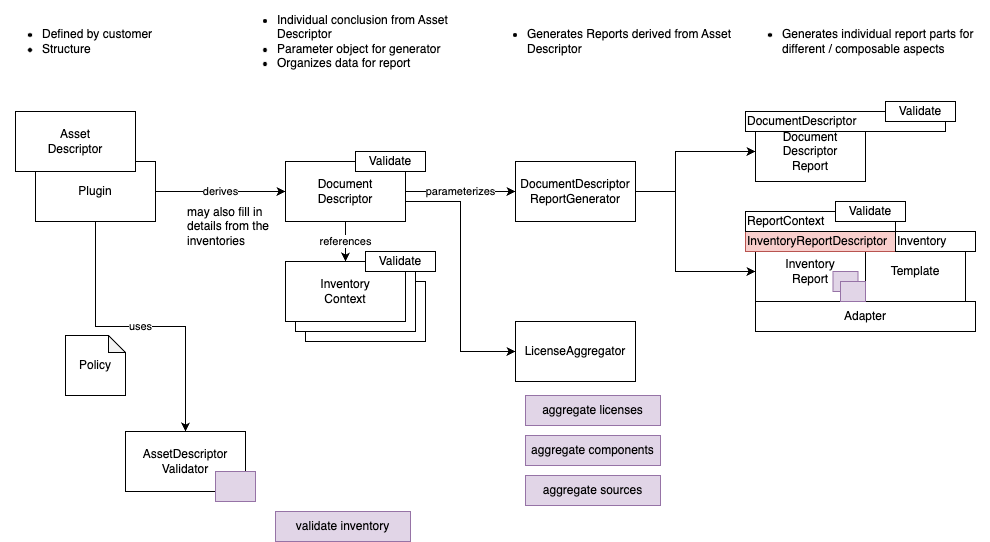

The diagram above was exported from draw.io. Its source (the exported page's mxGraphModel, read from the mxfile embedded in the PNG):
<mxGraphModel dx="1280" dy="1072" grid="1" gridSize="10" guides="1" tooltips="1" connect="1" arrows="1" fold="1" page="1" pageScale="1" pageWidth="1169" pageHeight="827" math="0" shadow="0">
  <root>
    <mxCell id="0" />
    <mxCell id="1" parent="0" />
    <mxCell id="TKx1ELv5jw9fBBeO0tc--24" value="Template" style="rounded=0;whiteSpace=wrap;html=1;" parent="1" vertex="1">
      <mxGeometry x="1050" y="260" width="100" height="60" as="geometry" />
    </mxCell>
    <mxCell id="TKx1ELv5jw9fBBeO0tc--3" value="derives" style="edgeStyle=orthogonalEdgeStyle;rounded=0;orthogonalLoop=1;jettySize=auto;html=1;exitX=1;exitY=0.5;exitDx=0;exitDy=0;" parent="1" source="TKx1ELv5jw9fBBeO0tc--23" target="TKx1ELv5jw9fBBeO0tc--2" edge="1">
      <mxGeometry relative="1" as="geometry">
        <Array as="points" />
      </mxGeometry>
    </mxCell>
    <mxCell id="TKx1ELv5jw9fBBeO0tc--5" value="parameterizes" style="edgeStyle=orthogonalEdgeStyle;rounded=0;orthogonalLoop=1;jettySize=auto;html=1;" parent="1" source="TKx1ELv5jw9fBBeO0tc--2" target="TKx1ELv5jw9fBBeO0tc--4" edge="1">
      <mxGeometry relative="1" as="geometry" />
    </mxCell>
    <mxCell id="TKx1ELv5jw9fBBeO0tc--9" value="references" style="edgeStyle=orthogonalEdgeStyle;rounded=0;orthogonalLoop=1;jettySize=auto;html=1;entryX=0.5;entryY=0;entryDx=0;entryDy=0;" parent="1" source="TKx1ELv5jw9fBBeO0tc--2" target="TKx1ELv5jw9fBBeO0tc--8" edge="1">
      <mxGeometry relative="1" as="geometry" />
    </mxCell>
    <mxCell id="6" style="edgeStyle=orthogonalEdgeStyle;rounded=0;orthogonalLoop=1;jettySize=auto;html=1;entryX=0;entryY=0.5;entryDx=0;entryDy=0;" parent="1" source="TKx1ELv5jw9fBBeO0tc--2" target="5" edge="1">
      <mxGeometry relative="1" as="geometry">
        <Array as="points">
          <mxPoint x="645" y="220" />
          <mxPoint x="645" y="370" />
        </Array>
      </mxGeometry>
    </mxCell>
    <mxCell id="TKx1ELv5jw9fBBeO0tc--2" value="Document&lt;br&gt;Descriptor" style="rounded=0;whiteSpace=wrap;html=1;" parent="1" vertex="1">
      <mxGeometry x="470" y="180" width="120" height="60" as="geometry" />
    </mxCell>
    <mxCell id="TKx1ELv5jw9fBBeO0tc--13" style="edgeStyle=orthogonalEdgeStyle;rounded=0;orthogonalLoop=1;jettySize=auto;html=1;" parent="1" source="TKx1ELv5jw9fBBeO0tc--4" target="TKx1ELv5jw9fBBeO0tc--12" edge="1">
      <mxGeometry relative="1" as="geometry">
        <Array as="points">
          <mxPoint x="860" y="210" />
          <mxPoint x="860" y="170" />
        </Array>
      </mxGeometry>
    </mxCell>
    <mxCell id="TKx1ELv5jw9fBBeO0tc--14" style="edgeStyle=orthogonalEdgeStyle;rounded=0;orthogonalLoop=1;jettySize=auto;html=1;" parent="1" source="TKx1ELv5jw9fBBeO0tc--4" target="TKx1ELv5jw9fBBeO0tc--10" edge="1">
      <mxGeometry relative="1" as="geometry">
        <Array as="points">
          <mxPoint x="860" y="210" />
          <mxPoint x="860" y="290" />
        </Array>
      </mxGeometry>
    </mxCell>
    <mxCell id="TKx1ELv5jw9fBBeO0tc--4" value="DocumentDescriptor&lt;br&gt;ReportGenerator" style="rounded=0;whiteSpace=wrap;html=1;" parent="1" vertex="1">
      <mxGeometry x="700" y="180" width="120" height="60" as="geometry" />
    </mxCell>
    <mxCell id="TKx1ELv5jw9fBBeO0tc--6" value="Inventory&lt;br&gt;Context" style="rounded=0;whiteSpace=wrap;html=1;" parent="1" vertex="1">
      <mxGeometry x="490" y="300" width="120" height="60" as="geometry" />
    </mxCell>
    <mxCell id="TKx1ELv5jw9fBBeO0tc--7" value="Inventory&lt;br&gt;Context" style="rounded=0;whiteSpace=wrap;html=1;" parent="1" vertex="1">
      <mxGeometry x="480" y="290" width="120" height="60" as="geometry" />
    </mxCell>
    <mxCell id="TKx1ELv5jw9fBBeO0tc--8" value="Inventory&lt;br&gt;Context" style="rounded=0;whiteSpace=wrap;html=1;" parent="1" vertex="1">
      <mxGeometry x="470" y="280" width="120" height="60" as="geometry" />
    </mxCell>
    <mxCell id="TKx1ELv5jw9fBBeO0tc--10" value="Inventory&lt;br&gt;Report" style="rounded=0;whiteSpace=wrap;html=1;" parent="1" vertex="1">
      <mxGeometry x="940" y="260" width="110" height="60" as="geometry" />
    </mxCell>
    <mxCell id="TKx1ELv5jw9fBBeO0tc--12" value="Document&lt;br&gt;Descriptor&lt;br&gt;Report" style="rounded=0;whiteSpace=wrap;html=1;" parent="1" vertex="1">
      <mxGeometry x="940" y="140" width="110" height="60" as="geometry" />
    </mxCell>
    <mxCell id="TKx1ELv5jw9fBBeO0tc--15" value="DocumentDescriptor" style="rounded=0;whiteSpace=wrap;html=1;align=left;" parent="1" vertex="1">
      <mxGeometry x="930" y="130" width="200" height="20" as="geometry" />
    </mxCell>
    <mxCell id="TKx1ELv5jw9fBBeO0tc--16" value="InventoryReportDescriptor" style="rounded=0;whiteSpace=wrap;html=1;fillColor=#f8cecc;strokeColor=#b85450;align=left;" parent="1" vertex="1">
      <mxGeometry x="930" y="250" width="150" height="20" as="geometry" />
    </mxCell>
    <mxCell id="TKx1ELv5jw9fBBeO0tc--18" value="ReportContext" style="rounded=0;whiteSpace=wrap;html=1;align=left;" parent="1" vertex="1">
      <mxGeometry x="930" y="230" width="150" height="20" as="geometry" />
    </mxCell>
    <mxCell id="TKx1ELv5jw9fBBeO0tc--19" value="Inventory" style="rounded=0;whiteSpace=wrap;html=1;align=left;" parent="1" vertex="1">
      <mxGeometry x="1080" y="250" width="80" height="20" as="geometry" />
    </mxCell>
    <mxCell id="TKx1ELv5jw9fBBeO0tc--20" value="may also fill in details from the inventories" style="rounded=0;whiteSpace=wrap;html=1;align=left;strokeColor=none;" parent="1" vertex="1">
      <mxGeometry x="370" y="220" width="90" height="50" as="geometry" />
    </mxCell>
    <mxCell id="TKx1ELv5jw9fBBeO0tc--21" value="Validate" style="rounded=0;whiteSpace=wrap;html=1;align=center;" parent="1" vertex="1">
      <mxGeometry x="540" y="170" width="70" height="20" as="geometry" />
    </mxCell>
    <mxCell id="TKx1ELv5jw9fBBeO0tc--22" value="Validate" style="rounded=0;whiteSpace=wrap;html=1;align=center;" parent="1" vertex="1">
      <mxGeometry x="550" y="270" width="70" height="20" as="geometry" />
    </mxCell>
    <mxCell id="TKx1ELv5jw9fBBeO0tc--38" value="uses" style="edgeStyle=orthogonalEdgeStyle;rounded=0;orthogonalLoop=1;jettySize=auto;html=1;" parent="1" source="TKx1ELv5jw9fBBeO0tc--23" target="TKx1ELv5jw9fBBeO0tc--35" edge="1">
      <mxGeometry relative="1" as="geometry" />
    </mxCell>
    <mxCell id="TKx1ELv5jw9fBBeO0tc--23" value="Plugin" style="rounded=0;whiteSpace=wrap;html=1;align=center;" parent="1" vertex="1">
      <mxGeometry x="220" y="180" width="120" height="60" as="geometry" />
    </mxCell>
    <mxCell id="TKx1ELv5jw9fBBeO0tc--1" value="Asset&lt;br&gt;Descriptor" style="rounded=0;whiteSpace=wrap;html=1;" parent="1" vertex="1">
      <mxGeometry x="200" y="130" width="120" height="60" as="geometry" />
    </mxCell>
    <mxCell id="TKx1ELv5jw9fBBeO0tc--25" value="Validate" style="rounded=0;whiteSpace=wrap;html=1;align=center;" parent="1" vertex="1">
      <mxGeometry x="1020" y="220" width="70" height="20" as="geometry" />
    </mxCell>
    <mxCell id="TKx1ELv5jw9fBBeO0tc--26" value="Validate" style="rounded=0;whiteSpace=wrap;html=1;align=center;" parent="1" vertex="1">
      <mxGeometry x="1070" y="120" width="70" height="20" as="geometry" />
    </mxCell>
    <mxCell id="TKx1ELv5jw9fBBeO0tc--27" value="Adapter" style="rounded=0;whiteSpace=wrap;html=1;" parent="1" vertex="1">
      <mxGeometry x="940" y="320" width="220" height="30" as="geometry" />
    </mxCell>
    <mxCell id="TKx1ELv5jw9fBBeO0tc--28" value="&lt;ul&gt;&lt;li&gt;Defined by customer&lt;/li&gt;&lt;li&gt;Structure&lt;/li&gt;&lt;/ul&gt;" style="text;html=1;strokeColor=none;fillColor=none;align=left;verticalAlign=middle;whiteSpace=wrap;rounded=0;" parent="1" vertex="1">
      <mxGeometry x="185" y="30" width="190" height="60" as="geometry" />
    </mxCell>
    <mxCell id="TKx1ELv5jw9fBBeO0tc--29" value="&lt;ul&gt;&lt;li&gt;Individual conclusion from Asset Descriptor&lt;/li&gt;&lt;li&gt;Parameter object for generator&lt;/li&gt;&lt;li&gt;Organizes data for report&lt;/li&gt;&lt;/ul&gt;" style="text;html=1;strokeColor=none;fillColor=none;align=left;verticalAlign=middle;whiteSpace=wrap;rounded=0;" parent="1" vertex="1">
      <mxGeometry x="420" y="30" width="250" height="60" as="geometry" />
    </mxCell>
    <mxCell id="TKx1ELv5jw9fBBeO0tc--31" value="&lt;ul&gt;&lt;li&gt;Generates Reports derived from Asset Descriptor&lt;/li&gt;&lt;/ul&gt;" style="text;html=1;strokeColor=none;fillColor=none;align=left;verticalAlign=middle;whiteSpace=wrap;rounded=0;" parent="1" vertex="1">
      <mxGeometry x="670" y="30" width="250" height="60" as="geometry" />
    </mxCell>
    <mxCell id="TKx1ELv5jw9fBBeO0tc--32" value="&lt;ul&gt;&lt;li&gt;Generates individual report parts for different / composable aspects&lt;/li&gt;&lt;/ul&gt;" style="text;html=1;strokeColor=none;fillColor=none;align=left;verticalAlign=middle;whiteSpace=wrap;rounded=0;" parent="1" vertex="1">
      <mxGeometry x="925" y="30" width="250" height="60" as="geometry" />
    </mxCell>
    <mxCell id="TKx1ELv5jw9fBBeO0tc--33" value="" style="rounded=0;whiteSpace=wrap;html=1;align=center;fillColor=#e1d5e7;strokeColor=#9673a6;" parent="1" vertex="1">
      <mxGeometry x="1017.5" y="290" width="25" height="20" as="geometry" />
    </mxCell>
    <mxCell id="TKx1ELv5jw9fBBeO0tc--34" value="" style="rounded=0;whiteSpace=wrap;html=1;align=center;fillColor=#e1d5e7;strokeColor=#9673a6;" parent="1" vertex="1">
      <mxGeometry x="1025" y="300" width="25" height="20" as="geometry" />
    </mxCell>
    <mxCell id="TKx1ELv5jw9fBBeO0tc--35" value="AssetDescriptor&lt;br&gt;Validator" style="rounded=0;whiteSpace=wrap;html=1;align=center;" parent="1" vertex="1">
      <mxGeometry x="310" y="450" width="120" height="60" as="geometry" />
    </mxCell>
    <mxCell id="TKx1ELv5jw9fBBeO0tc--36" value="" style="rounded=0;whiteSpace=wrap;html=1;align=center;fillColor=#e1d5e7;strokeColor=#9673a6;" parent="1" vertex="1">
      <mxGeometry x="400" y="490" width="40" height="30" as="geometry" />
    </mxCell>
    <mxCell id="TKx1ELv5jw9fBBeO0tc--37" value="validate inventory" style="rounded=0;whiteSpace=wrap;html=1;align=center;fillColor=#e1d5e7;strokeColor=#9673a6;" parent="1" vertex="1">
      <mxGeometry x="460" y="530" width="135" height="30" as="geometry" />
    </mxCell>
    <mxCell id="TKx1ELv5jw9fBBeO0tc--39" value="Policy" style="shape=note;whiteSpace=wrap;html=1;backgroundOutline=1;darkOpacity=0.05;align=center;size=17;" parent="1" vertex="1">
      <mxGeometry x="250" y="354" width="60" height="60" as="geometry" />
    </mxCell>
    <mxCell id="2" value="aggregate licenses" style="rounded=0;whiteSpace=wrap;html=1;align=center;fillColor=#e1d5e7;strokeColor=#9673a6;" parent="1" vertex="1">
      <mxGeometry x="710" y="414" width="135" height="30" as="geometry" />
    </mxCell>
    <mxCell id="3" value="aggregate components" style="rounded=0;whiteSpace=wrap;html=1;align=center;fillColor=#e1d5e7;strokeColor=#9673a6;" parent="1" vertex="1">
      <mxGeometry x="710" y="454" width="135" height="30" as="geometry" />
    </mxCell>
    <mxCell id="4" value="aggregate sources" style="rounded=0;whiteSpace=wrap;html=1;align=center;fillColor=#e1d5e7;strokeColor=#9673a6;" parent="1" vertex="1">
      <mxGeometry x="710" y="494" width="135" height="30" as="geometry" />
    </mxCell>
    <mxCell id="5" value="LicenseAggregator" style="rounded=0;whiteSpace=wrap;html=1;" parent="1" vertex="1">
      <mxGeometry x="700" y="340" width="120" height="60" as="geometry" />
    </mxCell>
  </root>
</mxGraphModel>